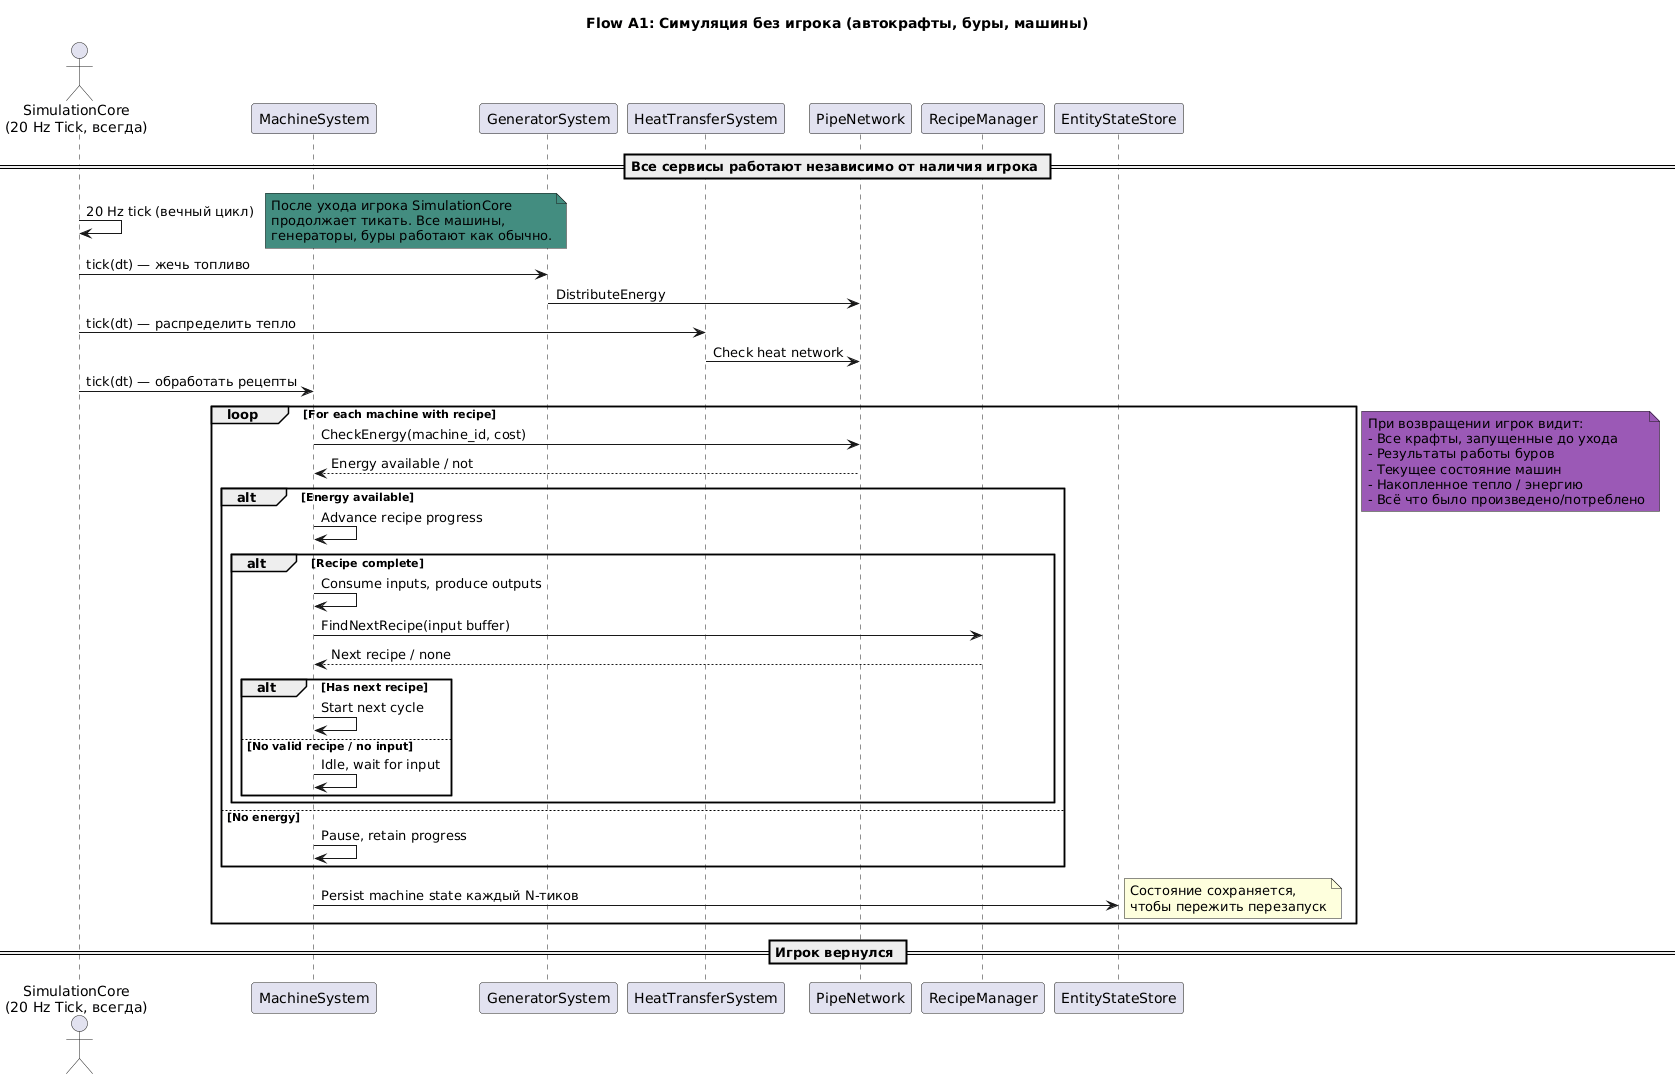

The diagram above was rendered by PlantUML. Its source (embedded in the PNG):
@startuml autonomous-no-player
title **Flow A1: Симуляция без игрока (автокрафты, буры, машины)**

actor "SimulationCore\n(20 Hz Tick, всегда)" as Tick
participant "MachineSystem" as MachineSys
participant "GeneratorSystem" as GenSys
participant "HeatTransferSystem" as HT
participant "PipeNetwork" as PN
participant "RecipeManager" as RM
participant "EntityStateStore" as ESS

== Все сервисы работают независимо от наличия игрока ==

Tick -> Tick: 20 Hz tick (вечный цикл)
note right #438D80
  После ухода игрока SimulationCore
  продолжает тикать. Все машины,
  генераторы, буры работают как обычно.
end note

Tick -> GenSys: tick(dt) — жечь топливо
GenSys -> PN: DistributeEnergy

Tick -> HT: tick(dt) — распределить тепло
HT -> PN: Check heat network

Tick -> MachineSys: tick(dt) — обработать рецепты

loop For each machine with recipe
    MachineSys -> PN: CheckEnergy(machine_id, cost)
    PN --> MachineSys: Energy available / not

    alt Energy available
        MachineSys -> MachineSys: Advance recipe progress

        alt Recipe complete
            MachineSys -> MachineSys: Consume inputs, produce outputs

            MachineSys -> RM: FindNextRecipe(input buffer)
            RM --> MachineSys: Next recipe / none

            alt Has next recipe
                MachineSys -> MachineSys: Start next cycle
            else No valid recipe / no input
                MachineSys -> MachineSys: Idle, wait for input
            end
        end
    else No energy
        MachineSys -> MachineSys: Pause, retain progress
    end

    MachineSys -> ESS: Persist machine state каждый N-тиков
    note right: Состояние сохраняется,\nчтобы пережить перезапуск
end

== Игрок вернулся ==

note right #9B59B6
  При возвращении игрок видит:
  - Все крафты, запущенные до ухода
  - Результаты работы буров
  - Текущее состояние машин
  - Накопленное тепло / энергию
  - Всё что было произведено/потреблено
end note

@enduml